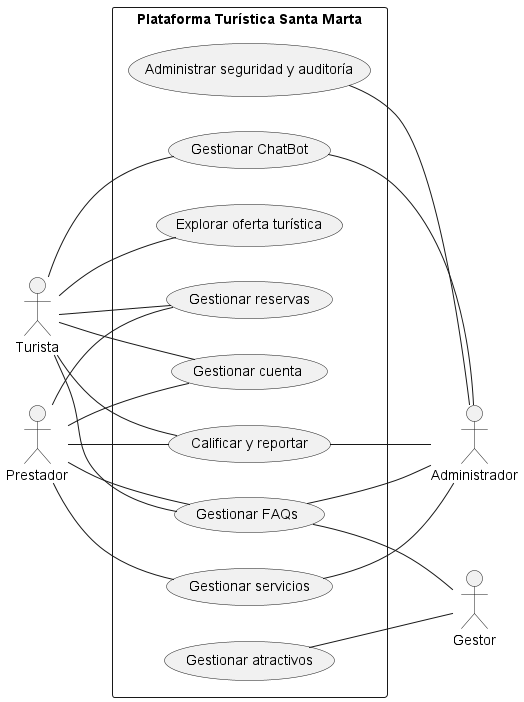

The diagram above was rendered by PlantUML. Its source (embedded in the PNG):
@startuml
left to right direction
skinparam packageStyle rectangle

actor "Turista" as turista
actor "Prestador" as prestador
actor "Gestor" as gestor
actor "Administrador" as admin

rectangle "Plataforma Turística Santa Marta" {
  usecase "Gestionar cuenta" as UC1
  usecase "Gestionar servicios" as UC2
  usecase "Gestionar atractivos" as UC3
  usecase "Gestionar reservas" as UC4
  usecase "Explorar oferta turística" as UC5
  usecase "Gestionar ChatBot" as UC6
  usecase "Calificar y reportar" as UC7
  usecase "Gestionar FAQs" as UC8
  usecase "Administrar seguridad y auditoría" as UC9
}

turista -- UC1
turista -- UC4
turista -- UC5
turista -- UC6
turista -- UC7
turista -- UC8

prestador -- UC1
prestador -- UC2
prestador -- UC4
prestador -- UC7
prestador -- UC8

UC3 -- gestor
UC8 -- gestor

UC2 -- admin
UC6 -- admin
UC7 -- admin
UC8 -- admin
UC9 -- admin
@enduml